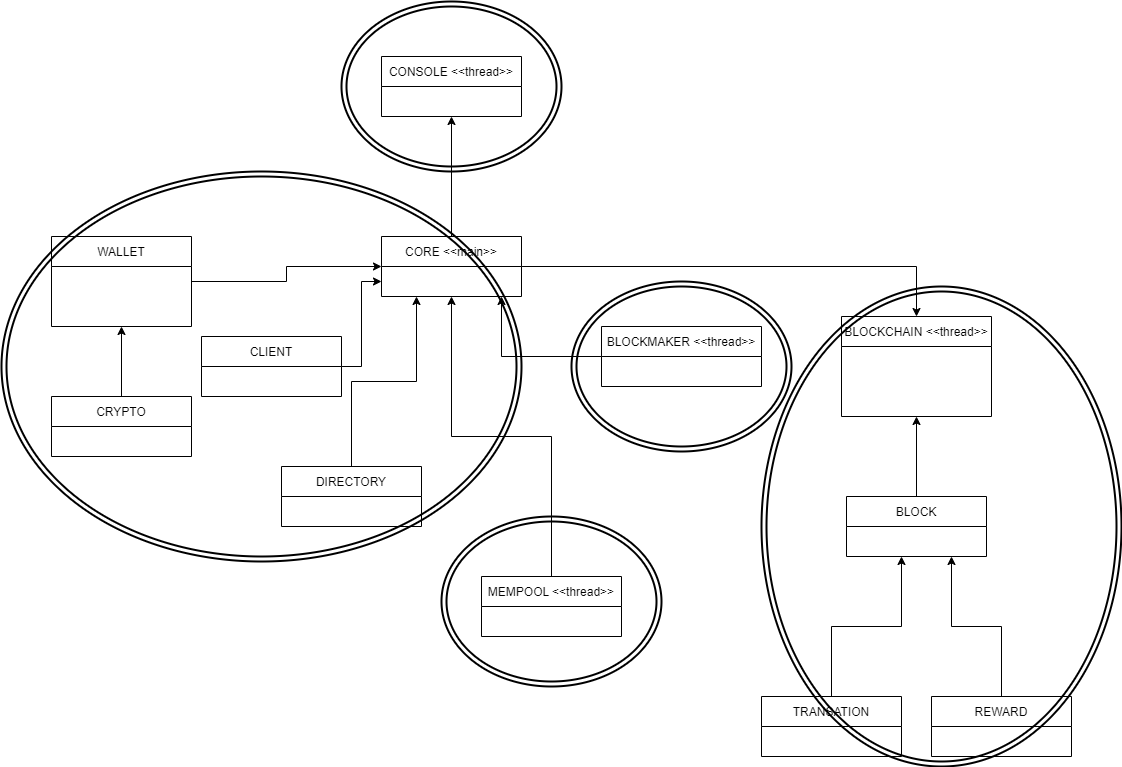

The diagram above was exported from draw.io. Its source (the exported page's mxGraphModel, read from the mxfile embedded in the PNG):
<mxGraphModel dx="1102" dy="2465" grid="1" gridSize="10" guides="1" tooltips="1" connect="1" arrows="1" fold="1" page="1" pageScale="1" pageWidth="1200" pageHeight="1600" math="0" shadow="0">
  <root>
    <mxCell id="0" />
    <mxCell id="1" parent="0" />
    <mxCell id="glIRNnEIRZtLVbq4RvEi-1" value="BLOCKCHAIN &lt;&lt;thread&gt;&gt;" style="swimlane;fontStyle=0;childLayout=stackLayout;horizontal=1;startSize=30;horizontalStack=0;resizeParent=1;resizeParentMax=0;resizeLast=0;collapsible=1;marginBottom=0;" parent="1" vertex="1">
      <mxGeometry x="950" y="-10" width="150" height="100" as="geometry" />
    </mxCell>
    <mxCell id="glIRNnEIRZtLVbq4RvEi-9" style="edgeStyle=orthogonalEdgeStyle;rounded=0;orthogonalLoop=1;jettySize=auto;html=1;entryX=0.5;entryY=1;entryDx=0;entryDy=0;" parent="1" source="glIRNnEIRZtLVbq4RvEi-5" target="glIRNnEIRZtLVbq4RvEi-1" edge="1">
      <mxGeometry relative="1" as="geometry" />
    </mxCell>
    <mxCell id="glIRNnEIRZtLVbq4RvEi-5" value="BLOCK" style="swimlane;fontStyle=0;childLayout=stackLayout;horizontal=1;startSize=30;horizontalStack=0;resizeParent=1;resizeParentMax=0;resizeLast=0;collapsible=1;marginBottom=0;" parent="1" vertex="1">
      <mxGeometry x="955" y="170" width="140" height="60" as="geometry" />
    </mxCell>
    <mxCell id="LIpnHSV5vgiAvgDnczQs-1" style="edgeStyle=orthogonalEdgeStyle;rounded=0;orthogonalLoop=1;jettySize=auto;html=1;entryX=0.75;entryY=1;entryDx=0;entryDy=0;" parent="1" source="glIRNnEIRZtLVbq4RvEi-6" target="glIRNnEIRZtLVbq4RvEi-5" edge="1">
      <mxGeometry relative="1" as="geometry" />
    </mxCell>
    <mxCell id="glIRNnEIRZtLVbq4RvEi-6" value="REWARD" style="swimlane;fontStyle=0;childLayout=stackLayout;horizontal=1;startSize=30;horizontalStack=0;resizeParent=1;resizeParentMax=0;resizeLast=0;collapsible=1;marginBottom=0;" parent="1" vertex="1">
      <mxGeometry x="1040" y="370" width="140" height="60" as="geometry" />
    </mxCell>
    <mxCell id="glIRNnEIRZtLVbq4RvEi-10" style="edgeStyle=orthogonalEdgeStyle;rounded=0;orthogonalLoop=1;jettySize=auto;html=1;" parent="1" source="glIRNnEIRZtLVbq4RvEi-8" edge="1">
      <mxGeometry relative="1" as="geometry">
        <mxPoint x="1010" y="230" as="targetPoint" />
      </mxGeometry>
    </mxCell>
    <mxCell id="glIRNnEIRZtLVbq4RvEi-8" value="TRANSATION" style="swimlane;fontStyle=0;childLayout=stackLayout;horizontal=1;startSize=30;horizontalStack=0;resizeParent=1;resizeParentMax=0;resizeLast=0;collapsible=1;marginBottom=0;" parent="1" vertex="1">
      <mxGeometry x="870" y="370" width="140" height="60" as="geometry" />
    </mxCell>
    <mxCell id="glIRNnEIRZtLVbq4RvEi-18" style="edgeStyle=orthogonalEdgeStyle;rounded=0;orthogonalLoop=1;jettySize=auto;html=1;entryX=0.5;entryY=0;entryDx=0;entryDy=0;" parent="1" source="glIRNnEIRZtLVbq4RvEi-17" target="glIRNnEIRZtLVbq4RvEi-1" edge="1">
      <mxGeometry relative="1" as="geometry" />
    </mxCell>
    <mxCell id="LIpnHSV5vgiAvgDnczQs-15" style="edgeStyle=orthogonalEdgeStyle;rounded=0;orthogonalLoop=1;jettySize=auto;html=1;entryX=0.5;entryY=1;entryDx=0;entryDy=0;" parent="1" source="glIRNnEIRZtLVbq4RvEi-17" target="LIpnHSV5vgiAvgDnczQs-2" edge="1">
      <mxGeometry relative="1" as="geometry" />
    </mxCell>
    <mxCell id="glIRNnEIRZtLVbq4RvEi-17" value="CORE &lt;&lt;main&gt;&gt;" style="swimlane;fontStyle=0;childLayout=stackLayout;horizontal=1;startSize=30;horizontalStack=0;resizeParent=1;resizeParentMax=0;resizeLast=0;collapsible=1;marginBottom=0;" parent="1" vertex="1">
      <mxGeometry x="490" y="-90" width="140" height="60" as="geometry" />
    </mxCell>
    <mxCell id="LIpnHSV5vgiAvgDnczQs-2" value="CONSOLE &lt;&lt;thread&gt;&gt;" style="swimlane;fontStyle=0;childLayout=stackLayout;horizontal=1;startSize=30;horizontalStack=0;resizeParent=1;resizeParentMax=0;resizeLast=0;collapsible=1;marginBottom=0;" parent="1" vertex="1">
      <mxGeometry x="490" y="-270" width="140" height="60" as="geometry" />
    </mxCell>
    <mxCell id="LIpnHSV5vgiAvgDnczQs-5" style="edgeStyle=orthogonalEdgeStyle;rounded=0;orthogonalLoop=1;jettySize=auto;html=1;" parent="1" source="LIpnHSV5vgiAvgDnczQs-4" target="glIRNnEIRZtLVbq4RvEi-17" edge="1">
      <mxGeometry relative="1" as="geometry" />
    </mxCell>
    <mxCell id="LIpnHSV5vgiAvgDnczQs-4" value="WALLET" style="swimlane;fontStyle=0;childLayout=stackLayout;horizontal=1;startSize=30;horizontalStack=0;resizeParent=1;resizeParentMax=0;resizeLast=0;collapsible=1;marginBottom=0;" parent="1" vertex="1">
      <mxGeometry x="160" y="-90" width="140" height="90" as="geometry" />
    </mxCell>
    <mxCell id="LIpnHSV5vgiAvgDnczQs-7" style="edgeStyle=orthogonalEdgeStyle;rounded=0;orthogonalLoop=1;jettySize=auto;html=1;entryX=0.5;entryY=1;entryDx=0;entryDy=0;" parent="1" source="LIpnHSV5vgiAvgDnczQs-6" target="LIpnHSV5vgiAvgDnczQs-4" edge="1">
      <mxGeometry relative="1" as="geometry" />
    </mxCell>
    <mxCell id="LIpnHSV5vgiAvgDnczQs-6" value="CRYPTO" style="swimlane;fontStyle=0;childLayout=stackLayout;horizontal=1;startSize=30;horizontalStack=0;resizeParent=1;resizeParentMax=0;resizeLast=0;collapsible=1;marginBottom=0;" parent="1" vertex="1">
      <mxGeometry x="160" y="70" width="140" height="60" as="geometry" />
    </mxCell>
    <mxCell id="LIpnHSV5vgiAvgDnczQs-9" style="edgeStyle=orthogonalEdgeStyle;rounded=0;orthogonalLoop=1;jettySize=auto;html=1;entryX=0.25;entryY=1;entryDx=0;entryDy=0;" parent="1" source="LIpnHSV5vgiAvgDnczQs-8" target="glIRNnEIRZtLVbq4RvEi-17" edge="1">
      <mxGeometry relative="1" as="geometry" />
    </mxCell>
    <mxCell id="LIpnHSV5vgiAvgDnczQs-8" value="DIRECTORY" style="swimlane;fontStyle=0;childLayout=stackLayout;horizontal=1;startSize=30;horizontalStack=0;resizeParent=1;resizeParentMax=0;resizeLast=0;collapsible=1;marginBottom=0;" parent="1" vertex="1">
      <mxGeometry x="390" y="140" width="140" height="60" as="geometry" />
    </mxCell>
    <mxCell id="LIpnHSV5vgiAvgDnczQs-11" style="edgeStyle=orthogonalEdgeStyle;rounded=0;orthogonalLoop=1;jettySize=auto;html=1;entryX=0.5;entryY=1;entryDx=0;entryDy=0;" parent="1" source="LIpnHSV5vgiAvgDnczQs-10" target="glIRNnEIRZtLVbq4RvEi-17" edge="1">
      <mxGeometry relative="1" as="geometry" />
    </mxCell>
    <mxCell id="LIpnHSV5vgiAvgDnczQs-10" value="MEMPOOL &lt;&lt;thread&gt;&gt;" style="swimlane;fontStyle=0;childLayout=stackLayout;horizontal=1;startSize=30;horizontalStack=0;resizeParent=1;resizeParentMax=0;resizeLast=0;collapsible=1;marginBottom=0;" parent="1" vertex="1">
      <mxGeometry x="590" y="250" width="140" height="60" as="geometry" />
    </mxCell>
    <mxCell id="LIpnHSV5vgiAvgDnczQs-16" style="edgeStyle=orthogonalEdgeStyle;rounded=0;orthogonalLoop=1;jettySize=auto;html=1;" parent="1" source="LIpnHSV5vgiAvgDnczQs-12" edge="1">
      <mxGeometry relative="1" as="geometry">
        <mxPoint x="610" y="-30" as="targetPoint" />
      </mxGeometry>
    </mxCell>
    <mxCell id="LIpnHSV5vgiAvgDnczQs-12" value="BLOCKMAKER &lt;&lt;thread&gt;&gt;" style="swimlane;fontStyle=0;childLayout=stackLayout;horizontal=1;startSize=30;horizontalStack=0;resizeParent=1;resizeParentMax=0;resizeLast=0;collapsible=1;marginBottom=0;" parent="1" vertex="1">
      <mxGeometry x="710" width="160" height="60" as="geometry" />
    </mxCell>
    <mxCell id="LIpnHSV5vgiAvgDnczQs-18" value="" style="ellipse;shape=doubleEllipse;whiteSpace=wrap;html=1;fillColor=none;strokeWidth=2;perimeterSpacing=0;" parent="1" vertex="1">
      <mxGeometry x="110" y="-155" width="520" height="390" as="geometry" />
    </mxCell>
    <mxCell id="LIpnHSV5vgiAvgDnczQs-19" value="" style="ellipse;shape=doubleEllipse;whiteSpace=wrap;html=1;fillColor=none;strokeWidth=2;perimeterSpacing=0;" parent="1" vertex="1">
      <mxGeometry x="450" y="-325" width="220" height="170" as="geometry" />
    </mxCell>
    <mxCell id="LIpnHSV5vgiAvgDnczQs-20" value="" style="ellipse;shape=doubleEllipse;whiteSpace=wrap;html=1;fillColor=none;strokeWidth=2;perimeterSpacing=0;" parent="1" vertex="1">
      <mxGeometry x="680" y="-45" width="220" height="170" as="geometry" />
    </mxCell>
    <mxCell id="LIpnHSV5vgiAvgDnczQs-21" value="" style="ellipse;shape=doubleEllipse;whiteSpace=wrap;html=1;fillColor=none;strokeWidth=2;perimeterSpacing=0;" parent="1" vertex="1">
      <mxGeometry x="550" y="190" width="220" height="170" as="geometry" />
    </mxCell>
    <mxCell id="LIpnHSV5vgiAvgDnczQs-22" value="" style="ellipse;shape=doubleEllipse;whiteSpace=wrap;html=1;fillColor=none;strokeWidth=2;perimeterSpacing=0;" parent="1" vertex="1">
      <mxGeometry x="870" y="-40" width="360" height="480" as="geometry" />
    </mxCell>
    <mxCell id="mJzAftbjOTLp7pY8v25s-4" style="edgeStyle=orthogonalEdgeStyle;rounded=0;orthogonalLoop=1;jettySize=auto;html=1;entryX=0;entryY=0.75;entryDx=0;entryDy=0;" edge="1" parent="1" source="mJzAftbjOTLp7pY8v25s-1" target="glIRNnEIRZtLVbq4RvEi-17">
      <mxGeometry relative="1" as="geometry" />
    </mxCell>
    <mxCell id="mJzAftbjOTLp7pY8v25s-1" value="CLIENT" style="swimlane;fontStyle=0;childLayout=stackLayout;horizontal=1;startSize=30;horizontalStack=0;resizeParent=1;resizeParentMax=0;resizeLast=0;collapsible=1;marginBottom=0;" vertex="1" parent="1">
      <mxGeometry x="310" y="10" width="140" height="60" as="geometry" />
    </mxCell>
  </root>
</mxGraphModel>